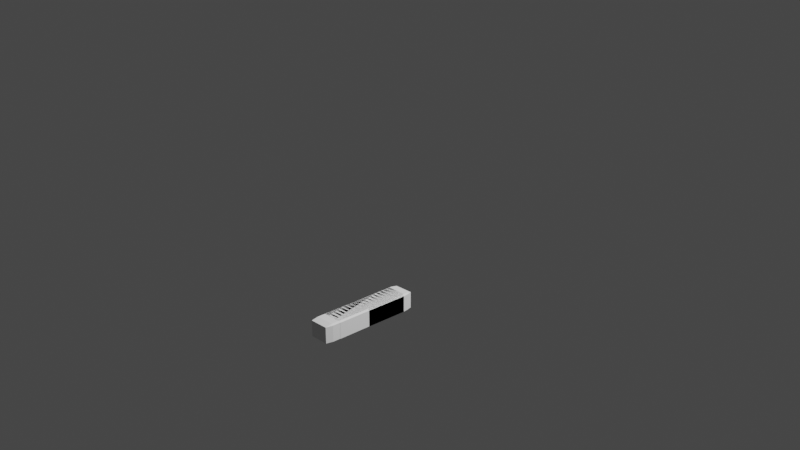 # Source: blend.blend  (saved by Blender 2.93.21; exported with 4.5.12 LTS)
import bpy
from mathutils import Matrix  # noqa: F401  (used for matrix-valued properties, if any)

bpy.ops.wm.read_factory_settings(use_empty=True)
scene = bpy.context.scene
scene.name = 'Scene'

# ---- collections
col_collection = bpy.data.collections.new('Collection'); scene.collection.children.link(col_collection)

# ---- world
world_world = bpy.data.worlds.new('World'); scene.world = world_world
world_world.use_nodes = True; world_world.node_tree.nodes.clear()
_N = world_world.node_tree.nodes; _L = world_world.node_tree.links
n0 = _N.new('ShaderNodeOutputWorld'); n0.name = 'World Output'; n0.location = (300, 300)
n1 = _N.new('ShaderNodeBackground'); n1.name = 'Background'; n1.location = (10, 300)
n1.inputs[0].default_value = (0.05088, 0.05088, 0.05088, 1.0)
_L.new(n1.outputs[0], n0.inputs[0])
n0.is_active_output = True
world_world.color = (0.05088, 0.05088, 0.05088)
world_world.use_sun_shadow = False
world_world.sun_shadow_jitter_overblur = 0.0

# ---- cameras
cam_camera = bpy.data.cameras.new('Camera')
cam_camera.clip_end = 100.0
cam_camera.lens = 50.0
cam_camera.ortho_scale = 7.314
cam_camera.shift_y = 0.1

# ---- lights
light_light = bpy.data.lights.new('Light', 'AREA')
light_light.color = (0.6926, 0.6926, 0.6926)
light_light.transmission_factor = 0.0
light_light.energy = 785.4
light_light.shadow_soft_size = 0.1
light_light.shadow_maximum_resolution = 0.006
light_light.use_absolute_resolution = True
light_light.shape = 'RECTANGLE'
light_light.size = 0.1
light_light.size_y = 0.1

# ---- meshes
me_011 = bpy.data.meshes.new('立方體.011')
me_011.from_pydata([(-1.0, -1.0, -1.0), (-1.0, -1.0, 1.0), (-1.0, 1.0, -1.0), (-1.0, 1.0, 1.0), (1.0, -1.0, -1.0), (1.0, -1.0, 1.0), (1.0, 1.0, -1.0), (1.0, 1.0, 1.0)], [], [(0, 1, 3, 2), (2, 3, 7, 6), (6, 7, 5, 4), (4, 5, 1, 0), (2, 6, 4, 0), (7, 3, 1, 5)])
_uv = me_011.uv_layers.new(name='UVMap')
_uv.uv.foreach_set('vector', [0.375, 0.0, 0.625, 0.0, 0.625, 0.25, 0.375, 0.25, 0.375, 0.25, 0.625, 0.25, 0.625, 0.5, 0.375, 0.5, 0.375, 0.5, 0.625, 0.5, 0.625, 0.75, 0.375, 0.75, 0.375, 0.75, 0.625, 0.75, 0.625, 1.0, 0.375, 1.0, 0.125, 0.5, 0.375, 0.5, 0.375, 0.75, 0.125, 0.75, 0.625, 0.5, 0.875, 0.5, 0.875, 0.75, 0.625, 0.75])
me_011.use_remesh_fix_poles = True
me_011.use_remesh_preserve_attributes = False
me_011.update()
me_012 = bpy.data.meshes.new('立方體.012')
me_012.from_pydata([(-1.0, -1.0, -1.0), (-1.0, -1.0, 1.0), (-1.0, 1.0, -1.0), (-1.0, 1.0, 1.0), (1.0, -1.0, -1.0), (1.0, -1.0, 1.0), (1.0, 1.0, -1.0), (1.0, 1.0, 1.0)], [], [(0, 1, 3, 2), (2, 3, 7, 6), (6, 7, 5, 4), (4, 5, 1, 0), (2, 6, 4, 0), (7, 3, 1, 5)])
_uv = me_012.uv_layers.new(name='UVMap')
_uv.uv.foreach_set('vector', [0.375, 0.0, 0.625, 0.0, 0.625, 0.25, 0.375, 0.25, 0.375, 0.25, 0.625, 0.25, 0.625, 0.5, 0.375, 0.5, 0.375, 0.5, 0.625, 0.5, 0.625, 0.75, 0.375, 0.75, 0.375, 0.75, 0.625, 0.75, 0.625, 1.0, 0.375, 1.0, 0.125, 0.5, 0.375, 0.5, 0.375, 0.75, 0.125, 0.75, 0.625, 0.5, 0.875, 0.5, 0.875, 0.75, 0.625, 0.75])
me_012.use_remesh_fix_poles = True
me_012.use_remesh_preserve_attributes = False
me_012.update()
me_013 = bpy.data.meshes.new('立方體.013')
me_013.from_pydata([(-1.0, -1.0, -1.0), (-1.0, -1.0, 1.0), (-1.0, 1.0, -1.0), (-1.0, 1.0, 1.0), (1.0, -1.0, -1.0), (1.0, -1.0, 1.0), (1.0, 1.0, -1.0), (1.0, 1.0, 1.0)], [], [(0, 1, 3, 2), (2, 3, 7, 6), (6, 7, 5, 4), (4, 5, 1, 0), (2, 6, 4, 0), (7, 3, 1, 5)])
_uv = me_013.uv_layers.new(name='UVMap')
_uv.uv.foreach_set('vector', [0.375, 0.0, 0.625, 0.0, 0.625, 0.25, 0.375, 0.25, 0.375, 0.25, 0.625, 0.25, 0.625, 0.5, 0.375, 0.5, 0.375, 0.5, 0.625, 0.5, 0.625, 0.75, 0.375, 0.75, 0.375, 0.75, 0.625, 0.75, 0.625, 1.0, 0.375, 1.0, 0.125, 0.5, 0.375, 0.5, 0.375, 0.75, 0.125, 0.75, 0.625, 0.5, 0.875, 0.5, 0.875, 0.75, 0.625, 0.75])
me_013.use_remesh_fix_poles = True
me_013.use_remesh_preserve_attributes = False
me_013.update()
arm_003 = bpy.data.armatures.new('骨架.003')  # bones are not reproduced

# ---- objects
ob_light = bpy.data.objects.new('Light', light_light)
ob_camera = bpy.data.objects.new('Camera', cam_camera)
ob_x = bpy.data.objects.new('骨架', arm_003)
ob_x_1 = bpy.data.objects.new('立方體', me_011)
ob_001 = bpy.data.objects.new('立方體.001', me_012)
ob_002 = bpy.data.objects.new('立方體.002', me_013)

# ---- transforms, parenting, visibility, modifiers, constraints
ob_light.location = (4.076, 1.005, 5.904)
ob_light.rotation_euler = (0.6503, 0.05522, 1.866)
ob_light.lock_rotations_4d = False
ob_light.empty_display_type = 'ARROWS'
ob_light.color = (0.0, 0.0, 0.0, 0.0)
ob_light.lineart.crease_threshold = 0.0
ob_camera.location = (7.359, -6.926, 4.958)
ob_camera.rotation_euler = (1.109, 0.0, 0.8149)
ob_camera.lock_rotations_4d = False
ob_camera.empty_display_type = 'ARROWS'
ob_camera.color = (0.0, 0.0, 0.0, 0.0)
ob_camera.display_type = 'WIRE'
ob_camera.lineart.crease_threshold = 0.0
ob_x.location = (0.0, 0.0, 0.0)
ob_x_1.parent = ob_x
ob_x_1.matrix_parent_inverse = Matrix(((1.0, -0.0, 0.0, -0.0), (-0.0, 0.0, 1.0, -1.0), (0.0, -1.0, 0.0, -0.0), (0.0, 0.0, -0.0, 1.0)))
ob_x_1.location = (0.0, 0.0, 0.4879)
ob_x_1.scale = (0.12, 0.1, 0.54)
_m = ob_x_1.modifiers.new('倒角', 'BEVEL')
_m.width = 0.2
_m.width_pct = 0.2
_m.offset_type = 'WIDTH'
ob_001.parent = ob_x
ob_001.matrix_parent_inverse = Matrix(((1.0, 0.0, 0.0, -0.0), (0.0, -1.344e-07, 1.0, -1.997), (-0.0, -1.0, -1.344e-07, 1.344e-07), (-0.0, 0.0, -0.0, 1.0)))
ob_001.location = (0.0, -1.453e-07, 1.534)
ob_001.scale = (0.12, 0.1, 0.5)
_m = ob_001.modifiers.new('倒角', 'BEVEL')
_m.width = 0.2
_m.width_pct = 0.2
_m.offset_type = 'WIDTH'
ob_002.parent = ob_x
ob_002.matrix_parent_inverse = Matrix(((1.0, 6.385e-08, -0.008333, 0.01664), (0.008333, -1.344e-07, 1.0, -2.994), (6.273e-08, -1.0, -1.349e-07, 1.354e-07), (-0.0, 0.0, -0.0, 1.0)))
ob_002.location = (0.004006, -2.799e-07, 2.55)
ob_002.scale = (0.12, 0.1, 0.51)
_m = ob_002.modifiers.new('倒角', 'BEVEL')
_m.width = 0.2
_m.width_pct = 0.2
_m.offset_type = 'WIDTH'

# ---- collection membership
col_collection.objects.link(ob_light)
col_collection.objects.link(ob_camera)
col_collection.objects.link(ob_x)
col_collection.objects.link(ob_x_1)
col_collection.objects.link(ob_001)
col_collection.objects.link(ob_002)

# ---- scene / render settings (as saved in the file)
scene.camera = ob_camera
scene.frame_start = 1; scene.frame_end = 100; scene.frame_set(0)
scene.render.engine = 'BLENDER_EEVEE_NEXT'
scene.render.image_settings.file_format = 'FFMPEG'
scene.render.image_settings.color_mode = 'RGB'
scene.render.resolution_x = 1280
scene.render.resolution_y = 720
scene.cycles.use_denoising = False
scene.cycles.samples = 128
scene.cycles.sampling_pattern = 'TABULATED_SOBOL'
scene.cycles.use_adaptive_sampling = False
scene.cycles.use_light_tree = False
scene.view_settings.view_transform = 'Filmic'
bpy.context.view_layer.update()
